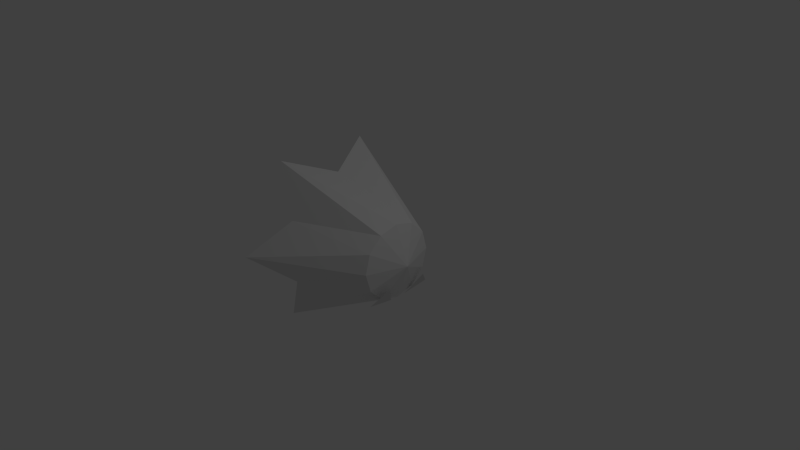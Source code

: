 # Source: enemy1.blend  (saved by Blender 2.59.0; exported with 4.5.12 LTS)
import bpy
from mathutils import Matrix  # noqa: F401  (used for matrix-valued properties, if any)

bpy.ops.wm.read_factory_settings(use_empty=True)
scene = bpy.context.scene
scene.name = 'Scene'

# ---- collections
col_collection_1 = bpy.data.collections.new('Collection 1'); scene.collection.children.link(col_collection_1)

# ---- materials (node trees are filled in below, after node groups)
mat_material = bpy.data.materials.new('Material')
mat_material.alpha_threshold = 0.0
mat_material.use_transparent_shadow = False
mat_material.roughness = 0.5
mat_material.line_color = (0.0, 0.0, 0.0, 1.0)

# ---- material node trees

# ---- world
world_world = bpy.data.worlds.new('World'); scene.world = world_world
world_world.color = (0.05088, 0.05088, 0.05088)
world_world.use_sun_shadow = False
world_world.sun_shadow_jitter_overblur = 0.0
world_world.cycles.sampling_method = 'MANUAL'
world_world.cycles.sample_map_resolution = 256

# ---- cameras
cam_camera = bpy.data.cameras.new('Camera')
cam_camera.clip_end = 100.0
cam_camera.lens = 35.0
cam_camera.ortho_scale = 7.314
cam_camera.dof.focus_distance = 0.0
cam_camera.dof.aperture_fstop = 128.0

# ---- lights
light_lamp = bpy.data.lights.new('Lamp', 'POINT')
light_lamp.transmission_factor = 0.0
light_lamp.cutoff_distance = 30.0
light_lamp.energy = 100.0
light_lamp.shadow_buffer_clip_start = 1.001
light_lamp.shadow_soft_size = 1.0
light_lamp.shadow_maximum_resolution = 0.006
light_lamp.use_absolute_resolution = True
light_lamp.cycles.use_multiple_importance_sampling = False

# ---- meshes
me_circle = bpy.data.meshes.new('Circle')
me_circle.from_pydata([(0.4329, 0.5831, -1.206e-09), (0.4329, 0.505, -0.2916), (0.4329, 0.2916, -0.505), (0.4329, -8.347e-08, -0.5831), (0.4329, -0.2916, -0.505), (0.4329, -0.505, -0.2916), (0.4329, -0.5831, -8.925e-08), (0.4329, -0.505, 0.2916), (0.4329, -0.2916, 0.505), (0.4329, -3.291e-07, 0.5831), (0.4329, 0.2916, 0.505), (0.4329, 0.505, 0.2916), (0.647, 0.0, -9.17e-09), (-0.8048, 0.866, 0.5), (-1.165, 0.7348, 1.273), (-0.8048, -4.649e-07, 1.0), (-1.165, -0.7348, 1.273), (-0.8048, -0.866, 0.5), (-1.165, -1.47, -2.914e-07), (-0.8048, -0.866, -0.5), (-1.165, -0.7348, -1.273), (-0.8048, -4.371e-08, -1.0), (-1.165, 0.7348, -1.273), (-0.8048, 0.866, -0.5), (-1.165, 1.47, -6.946e-08), (0.4458, -0.5305, -0.5209), (0.6079, -0.3242, -0.2696), (0.4216, -0.1179, -0.5936), (0.4458, 0.5493, -0.5209), (0.6079, 0.343, -0.2696), (0.4216, 0.1367, -0.5936)], [], [(1, 0, 12), (12, 2, 1), (12, 3, 2), (12, 4, 3), (12, 5, 4), (12, 6, 5), (12, 7, 6), (12, 8, 7), (12, 9, 8), (12, 10, 9), (12, 11, 10), (12, 0, 11), (0, 24, 13, 11), (11, 13, 14, 10), (10, 14, 15, 9), (9, 15, 16, 8), (8, 16, 17, 7), (7, 17, 18, 6), (6, 18, 19, 5), (5, 19, 20, 4), (4, 20, 21, 3), (3, 21, 22, 2), (2, 22, 23, 1), (24, 0, 1, 23), (28, 29, 30), (25, 27, 26)])
me_circle.polygons.foreach_set('use_smooth', [0, 0, 0, 0, 0, 0, 0, 0, 0, 0, 0, 0, 0, 0, 0, 0, 0, 0, 0, 0, 0, 0, 0, 0, 1, 1])
_uv = me_circle.uv_layers.new(name='UVTex')
_uv.uv.foreach_set('vector', [0.1345, 0.8815, 0.1291, 0.8815, 0.1694, 0.9956, 0.1694, 0.9956, 0.1493, 0.8815, 0.1345, 0.8815, 0.1694, 0.9956, 0.1694, 0.8815, 0.1493, 0.8815, 0.1694, 0.9956, 0.1896, 0.8815, 0.1694, 0.8815, 0.1694, 0.9956, 0.2044, 0.8815, 0.1896, 0.8815, 0.1694, 0.9956, 0.2098, 0.8815, 0.2044, 0.8815, 0.1694, 0.9956, 0.2044, 0.8815, 0.2098, 0.8815, 0.1694, 0.9956, 0.1896, 0.8815, 0.2044, 0.8815, 0.1694, 0.9956, 0.1694, 0.8815, 0.1896, 0.8815, 0.1694, 0.9956, 0.1493, 0.8815, 0.1694, 0.8815, 0.1694, 0.9956, 0.1345, 0.8815, 0.1493, 0.8815, 0.1694, 0.9956, 0.1291, 0.8815, 0.1345, 0.8815, 0.1291, 0.8815, 0.1002, 0.03326, 0.1095, 0.04594, 0.1345, 0.8815, 0.1345, 0.8815, 0.1095, 0.04594, 0.1348, 0.03326, 0.1493, 0.8815, 0.1493, 0.8815, 0.1348, 0.03326, 0.1694, 0.04594, 0.1694, 0.8815, 0.1694, 0.8815, 0.1694, 0.04594, 0.204, 0.03326, 0.1896, 0.8815, 0.1896, 0.8815, 0.204, 0.03326, 0.2293, 0.04594, 0.2044, 0.8815, 0.2044, 0.8815, 0.2293, 0.04594, 0.2386, 0.03326, 0.2098, 0.8815, 0.2098, 0.8815, 0.2386, 0.03326, 0.2293, 0.04594, 0.2044, 0.8815, 0.2044, 0.8815, 0.2293, 0.04594, 0.204, 0.03326, 0.1896, 0.8815, 0.1896, 0.8815, 0.204, 0.03326, 0.1694, 0.04594, 0.1694, 0.8815, 0.1694, 0.8815, 0.1694, 0.04594, 0.1348, 0.03326, 0.1493, 0.8815, 0.1493, 0.8815, 0.1348, 0.03326, 0.1095, 0.04594, 0.1345, 0.8815, 0.1002, 0.03326, 0.1291, 0.8815, 0.1345, 0.8815, 0.1095, 0.04594, 0.1414, 0.02839, 0.167, 0.02839, 0.167, 0.05402, 0.1414, 0.02839, 0.167, 0.05402, 0.167, 0.02839])
me_circle.materials.append(mat_material)
me_circle.use_remesh_preserve_volume = False
me_circle.use_remesh_preserve_attributes = False
me_circle.use_mirror_vertex_groups = False
me_circle.update()

# ---- objects
ob_circle = bpy.data.objects.new('Circle', me_circle)
ob_lamp = bpy.data.objects.new('Lamp', light_lamp)
ob_camera = bpy.data.objects.new('Camera', cam_camera)

# ---- transforms, parenting, visibility, modifiers, constraints
ob_circle.location = (0.0, 0.0, 0.0)
ob_circle.lineart.crease_threshold = 0.0
ob_lamp.location = (4.076, 1.005, 5.904)
ob_lamp.rotation_euler = (0.6503, 0.05522, 1.866)
ob_lamp.lock_rotations_4d = False
ob_lamp.empty_display_type = 'ARROWS'
ob_lamp.color = (0.0, 0.0, 0.0, 0.0)
ob_lamp.lineart.crease_threshold = 0.0
ob_camera.location = (7.481, -6.508, 5.344)
ob_camera.rotation_euler = (1.109, 0.01082, 0.8149)
ob_camera.lock_rotations_4d = False
ob_camera.empty_display_type = 'ARROWS'
ob_camera.color = (0.0, 0.0, 0.0, 0.0)
ob_camera.display_type = 'WIRE'
ob_camera.lineart.crease_threshold = 0.0

# ---- collection membership
col_collection_1.objects.link(ob_circle)
col_collection_1.objects.link(ob_lamp)
col_collection_1.objects.link(ob_camera)

# ---- scene / render settings (as saved in the file)
scene.camera = ob_camera
scene.frame_start = 1; scene.frame_end = 250; scene.frame_set(1)
scene.render.engine = 'BLENDER_EEVEE_NEXT'
scene.render.image_settings.color_mode = 'RGB'
scene.render.image_settings.compression = 90
scene.render.resolution_percentage = 50
scene.render.dither_intensity = 0.0
scene.render.bake_margin = 2
scene.render.bake_bias = 0.0
scene.cycles.use_denoising = False
scene.cycles.samples = 10
scene.cycles.sampling_pattern = 'TABULATED_SOBOL'
scene.cycles.light_sampling_threshold = 0.0
scene.cycles.use_adaptive_sampling = False
scene.cycles.use_light_tree = False
scene.cycles.blur_glossy = 0.0
scene.cycles.volume_bounces = 1
scene.cycles.pixel_filter_type = 'GAUSSIAN'
scene.cycles.sample_clamp_indirect = 0.0
scene.view_settings.view_transform = 'Standard'
bpy.context.view_layer.update()
